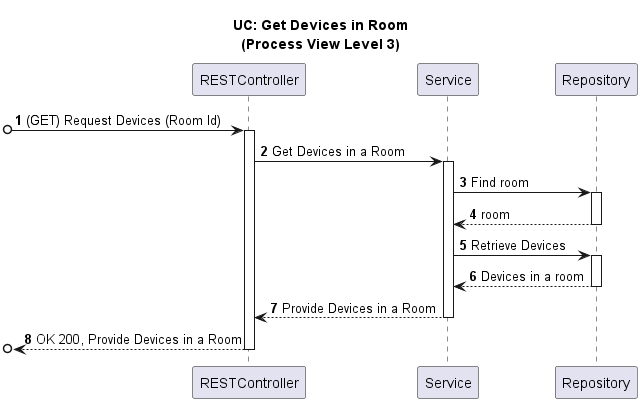

The diagram above was rendered by PlantUML. Its source (embedded in the PNG):
@startuml

title UC: Get Devices in Room\n(Process View Level 3)
autonumber

participant "RESTController" as RC
participant "Service" as S
participant "Repository" as R

[o-> RC: (GET) Request Devices (Room Id)
activate RC
RC -> S: Get Devices in a Room
activate S
S -> R: Find room
activate R
R --> S: room
deactivate R
S -> R: Retrieve Devices
activate R
R --> S: Devices in a room
deactivate R
S --> RC: Provide Devices in a Room
deactivate S
[o<-- RC: OK 200, Provide Devices in a Room
deactivate RC

@enduml